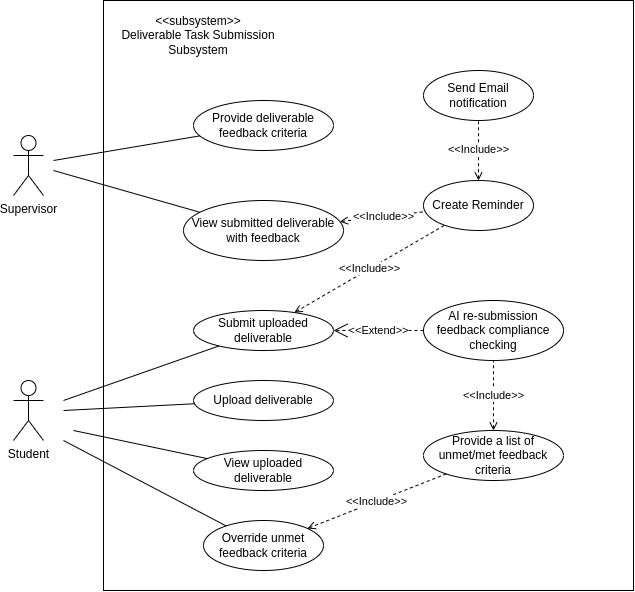

The diagram above was exported from draw.io. Its source (the exported page's mxGraphModel, read from the mxfile embedded in the PNG):
<mxGraphModel dx="185" dy="615" grid="1" gridSize="10" guides="1" tooltips="1" connect="1" arrows="1" fold="1" page="1" pageScale="1" pageWidth="850" pageHeight="1100" math="0" shadow="0">
  <root>
    <mxCell id="0" />
    <mxCell id="1" parent="0" />
    <mxCell id="3mKaDl-zbvJ1p-WgZNLQ-3" value="" style="rounded=0;whiteSpace=wrap;html=1;" vertex="1" parent="1">
      <mxGeometry x="970" y="160" width="530" height="590" as="geometry" />
    </mxCell>
    <mxCell id="3mKaDl-zbvJ1p-WgZNLQ-4" value="&amp;lt;&amp;lt;subsystem&amp;gt;&amp;gt;&lt;br&gt;Deliverable Task Submission Subsystem" style="text;html=1;strokeColor=none;fillColor=none;align=center;verticalAlign=middle;whiteSpace=wrap;rounded=0;" vertex="1" parent="1">
      <mxGeometry x="960" y="180" width="210" height="30" as="geometry" />
    </mxCell>
    <mxCell id="3mKaDl-zbvJ1p-WgZNLQ-5" value="Student" style="shape=umlActor;verticalLabelPosition=bottom;verticalAlign=top;html=1;outlineConnect=0;" vertex="1" parent="1">
      <mxGeometry x="880" y="540" width="30" height="60" as="geometry" />
    </mxCell>
    <mxCell id="3mKaDl-zbvJ1p-WgZNLQ-6" value="Upload deliverable" style="ellipse;whiteSpace=wrap;html=1;" vertex="1" parent="1">
      <mxGeometry x="1060" y="540" width="140" height="40" as="geometry" />
    </mxCell>
    <mxCell id="3mKaDl-zbvJ1p-WgZNLQ-7" value="View uploaded deliverable" style="ellipse;whiteSpace=wrap;html=1;" vertex="1" parent="1">
      <mxGeometry x="1060" y="610" width="140" height="40" as="geometry" />
    </mxCell>
    <mxCell id="3mKaDl-zbvJ1p-WgZNLQ-8" value="Submit uploaded deliverable" style="ellipse;whiteSpace=wrap;html=1;" vertex="1" parent="1">
      <mxGeometry x="1060" y="470" width="140" height="40" as="geometry" />
    </mxCell>
    <mxCell id="3mKaDl-zbvJ1p-WgZNLQ-9" value="" style="endArrow=none;html=1;rounded=0;" edge="1" parent="1" target="3mKaDl-zbvJ1p-WgZNLQ-8">
      <mxGeometry width="50" height="50" relative="1" as="geometry">
        <mxPoint x="930" y="560" as="sourcePoint" />
        <mxPoint x="947" y="477" as="targetPoint" />
      </mxGeometry>
    </mxCell>
    <mxCell id="3mKaDl-zbvJ1p-WgZNLQ-10" value="" style="endArrow=none;html=1;rounded=0;" edge="1" parent="1" target="3mKaDl-zbvJ1p-WgZNLQ-6">
      <mxGeometry width="50" height="50" relative="1" as="geometry">
        <mxPoint x="930" y="570" as="sourcePoint" />
        <mxPoint x="1070" y="500" as="targetPoint" />
      </mxGeometry>
    </mxCell>
    <mxCell id="3mKaDl-zbvJ1p-WgZNLQ-11" value="" style="endArrow=none;html=1;rounded=0;" edge="1" parent="1" target="3mKaDl-zbvJ1p-WgZNLQ-7">
      <mxGeometry width="50" height="50" relative="1" as="geometry">
        <mxPoint x="940" y="590" as="sourcePoint" />
        <mxPoint x="1071" y="587" as="targetPoint" />
      </mxGeometry>
    </mxCell>
    <mxCell id="3mKaDl-zbvJ1p-WgZNLQ-13" value="AI re-submission feedback compliance checking" style="ellipse;whiteSpace=wrap;html=1;" vertex="1" parent="1">
      <mxGeometry x="1290" y="460" width="140" height="60" as="geometry" />
    </mxCell>
    <mxCell id="3mKaDl-zbvJ1p-WgZNLQ-14" value="&amp;lt;&amp;lt;Extend&amp;gt;&amp;gt;" style="endArrow=open;endSize=12;dashed=1;html=1;rounded=0;" edge="1" parent="1" source="3mKaDl-zbvJ1p-WgZNLQ-13" target="3mKaDl-zbvJ1p-WgZNLQ-8">
      <mxGeometry width="160" relative="1" as="geometry">
        <mxPoint x="1285" y="415" as="sourcePoint" />
        <mxPoint x="1185" y="430" as="targetPoint" />
      </mxGeometry>
    </mxCell>
    <mxCell id="3mKaDl-zbvJ1p-WgZNLQ-15" value="Provide a list of unmet/met feedback criteria" style="ellipse;whiteSpace=wrap;html=1;" vertex="1" parent="1">
      <mxGeometry x="1290" y="590" width="140" height="50" as="geometry" />
    </mxCell>
    <mxCell id="3mKaDl-zbvJ1p-WgZNLQ-16" value="Override unmet feedback criteria" style="ellipse;whiteSpace=wrap;html=1;" vertex="1" parent="1">
      <mxGeometry x="1070" y="680" width="120" height="50" as="geometry" />
    </mxCell>
    <mxCell id="3mKaDl-zbvJ1p-WgZNLQ-17" value="&amp;lt;&amp;lt;Include&amp;gt;&amp;gt;" style="endArrow=none;endSize=12;dashed=1;html=1;rounded=0;endFill=0;startArrow=open;startFill=0;" edge="1" parent="1" source="3mKaDl-zbvJ1p-WgZNLQ-15" target="3mKaDl-zbvJ1p-WgZNLQ-13">
      <mxGeometry width="160" relative="1" as="geometry">
        <mxPoint x="1140" y="570" as="sourcePoint" />
        <mxPoint x="1140" y="520" as="targetPoint" />
      </mxGeometry>
    </mxCell>
    <mxCell id="3mKaDl-zbvJ1p-WgZNLQ-18" value="&amp;lt;&amp;lt;Include&amp;gt;&amp;gt;" style="endArrow=none;endSize=12;dashed=1;html=1;rounded=0;endFill=0;startArrow=open;startFill=0;" edge="1" parent="1" source="3mKaDl-zbvJ1p-WgZNLQ-16" target="3mKaDl-zbvJ1p-WgZNLQ-15">
      <mxGeometry width="160" relative="1" as="geometry">
        <mxPoint x="1348" y="430" as="sourcePoint" />
        <mxPoint x="1361" y="470" as="targetPoint" />
        <Array as="points" />
      </mxGeometry>
    </mxCell>
    <mxCell id="3mKaDl-zbvJ1p-WgZNLQ-19" value="" style="endArrow=none;html=1;rounded=0;" edge="1" parent="1" target="3mKaDl-zbvJ1p-WgZNLQ-16">
      <mxGeometry width="50" height="50" relative="1" as="geometry">
        <mxPoint x="930" y="600" as="sourcePoint" />
        <mxPoint x="1092" y="514" as="targetPoint" />
      </mxGeometry>
    </mxCell>
    <mxCell id="3mKaDl-zbvJ1p-WgZNLQ-20" value="Create Reminder" style="ellipse;whiteSpace=wrap;html=1;" vertex="1" parent="1">
      <mxGeometry x="1290" y="340" width="110" height="50" as="geometry" />
    </mxCell>
    <mxCell id="3mKaDl-zbvJ1p-WgZNLQ-21" value="Send Email notification" style="ellipse;whiteSpace=wrap;html=1;" vertex="1" parent="1">
      <mxGeometry x="1290" y="230" width="110" height="50" as="geometry" />
    </mxCell>
    <mxCell id="3mKaDl-zbvJ1p-WgZNLQ-22" value="&amp;lt;&amp;lt;Include&amp;gt;&amp;gt;" style="endArrow=none;endSize=12;dashed=1;html=1;rounded=0;endFill=0;startArrow=open;startFill=0;" edge="1" parent="1" source="3mKaDl-zbvJ1p-WgZNLQ-8" target="3mKaDl-zbvJ1p-WgZNLQ-20">
      <mxGeometry width="160" relative="1" as="geometry">
        <mxPoint x="1140" y="570" as="sourcePoint" />
        <mxPoint x="1140" y="520" as="targetPoint" />
      </mxGeometry>
    </mxCell>
    <mxCell id="3mKaDl-zbvJ1p-WgZNLQ-23" value="&amp;lt;&amp;lt;Include&amp;gt;&amp;gt;" style="endArrow=none;endSize=12;dashed=1;html=1;rounded=0;endFill=0;startArrow=open;startFill=0;" edge="1" parent="1" source="3mKaDl-zbvJ1p-WgZNLQ-20" target="3mKaDl-zbvJ1p-WgZNLQ-21">
      <mxGeometry width="160" relative="1" as="geometry">
        <mxPoint x="1171" y="482" as="sourcePoint" />
        <mxPoint x="1321" y="395" as="targetPoint" />
      </mxGeometry>
    </mxCell>
    <mxCell id="3mKaDl-zbvJ1p-WgZNLQ-24" value="View submitted deliverable with feedback" style="ellipse;whiteSpace=wrap;html=1;" vertex="1" parent="1">
      <mxGeometry x="1050" y="360" width="160" height="60" as="geometry" />
    </mxCell>
    <mxCell id="3mKaDl-zbvJ1p-WgZNLQ-25" value="Provide deliverable feedback criteria" style="ellipse;whiteSpace=wrap;html=1;" vertex="1" parent="1">
      <mxGeometry x="1060" y="260" width="140" height="50" as="geometry" />
    </mxCell>
    <mxCell id="3mKaDl-zbvJ1p-WgZNLQ-26" value="Supervisor" style="shape=umlActor;verticalLabelPosition=bottom;verticalAlign=top;html=1;outlineConnect=0;" vertex="1" parent="1">
      <mxGeometry x="880" y="295" width="30" height="60" as="geometry" />
    </mxCell>
    <mxCell id="3mKaDl-zbvJ1p-WgZNLQ-27" value="" style="endArrow=none;html=1;rounded=0;" edge="1" parent="1" target="3mKaDl-zbvJ1p-WgZNLQ-24">
      <mxGeometry width="50" height="50" relative="1" as="geometry">
        <mxPoint x="920" y="330" as="sourcePoint" />
        <mxPoint x="1096" y="515" as="targetPoint" />
      </mxGeometry>
    </mxCell>
    <mxCell id="3mKaDl-zbvJ1p-WgZNLQ-28" value="" style="endArrow=none;html=1;rounded=0;" edge="1" parent="1" target="3mKaDl-zbvJ1p-WgZNLQ-25">
      <mxGeometry width="50" height="50" relative="1" as="geometry">
        <mxPoint x="920" y="320" as="sourcePoint" />
        <mxPoint x="1066" y="372" as="targetPoint" />
      </mxGeometry>
    </mxCell>
    <mxCell id="3mKaDl-zbvJ1p-WgZNLQ-29" value="&amp;lt;&amp;lt;Include&amp;gt;&amp;gt;" style="endArrow=none;endSize=12;dashed=1;html=1;rounded=0;endFill=0;startArrow=open;startFill=0;" edge="1" parent="1" source="3mKaDl-zbvJ1p-WgZNLQ-24" target="3mKaDl-zbvJ1p-WgZNLQ-20">
      <mxGeometry width="160" relative="1" as="geometry">
        <mxPoint x="1171" y="482" as="sourcePoint" />
        <mxPoint x="1321" y="395" as="targetPoint" />
      </mxGeometry>
    </mxCell>
  </root>
</mxGraphModel>